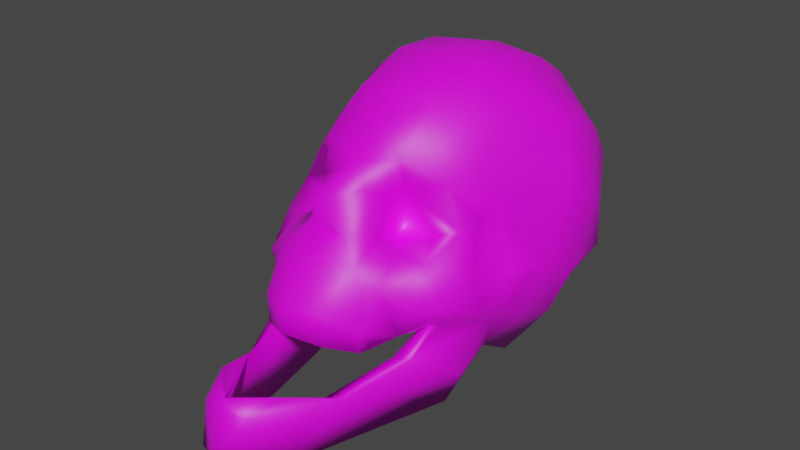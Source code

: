 # Source: BigJaw.blend  (saved by Blender 2.82.7; exported with 4.5.12 LTS)
import bpy
from mathutils import Matrix  # noqa: F401  (used for matrix-valued properties, if any)

bpy.ops.wm.read_factory_settings(use_empty=True)
scene = bpy.context.scene
scene.name = 'Scene'

# ---- collections
col_collection = bpy.data.collections.new('Collection'); scene.collection.children.link(col_collection)

# ---- images (referenced by path relative to the original .blend; pixels are not part of the script)
import os
ASSET_DIR = os.environ.get("B2B_ASSET_DIR", "")  # directory of the original .blend (textures are referenced by path, not embedded)
HERE = os.path.dirname(os.path.abspath(__file__))  # packed textures are extracted next to this script under _unpacked/

def load_image(name, relpath, width, height, colorspace="sRGB"):
    """Load a texture the original file referenced (path relative to the .blend, or extracted next to this script)."""
    p = next((c for c in (os.path.join(HERE, relpath), os.path.join(ASSET_DIR, relpath)) if relpath and os.path.exists(c)), "")
    if p:
        img = bpy.data.images.load(p, check_existing=True)
        img.name = name
    else:  # same state as the original file: an image datablock whose file is absent (Cycles renders it pink)
        img = bpy.data.images.new(name, width, height)
        img.source = "FILE"
        img.filepath = "//" + (relpath or name)
    img.colorspace_settings.name = colorspace
    return img
img_skull_dif_png = load_image('Skull_Dif.png', 'Skull_Dif.png', 1024, 1024, 'sRGB')

# ---- materials (node trees are filled in below, after node groups)
mat_skull_mat = bpy.data.materials.new('Skull_Mat')
mat_skull_mat.use_transparent_shadow = False

# ---- material node trees
mat_skull_mat.use_nodes = True; mat_skull_mat.node_tree.nodes.clear()
_N = mat_skull_mat.node_tree.nodes; _L = mat_skull_mat.node_tree.links
n0 = _N.new('ShaderNodeBsdfPrincipled'); n0.name = 'Principled BSDF'; n0.location = (0, 300)
n0.distribution = 'GGX'
n0.subsurface_method = 'BURLEY'
n0.inputs[3].default_value = 1.45
n0.inputs[27].default_value = (0.0, 0.0, 0.0, 1.0)
n0.inputs[28].default_value = 1.0
n1 = _N.new('ShaderNodeOutputMaterial'); n1.name = 'Material Output'; n1.location = (300, 300)
n2 = _N.new('ShaderNodeTexImage'); n2.name = 'Image Texture'; n2.location = (-300, 300)
n2.label = 'Base Color'
n2.image = img_skull_dif_png
_L.new(n0.outputs[0], n1.inputs[0])
_L.new(n2.outputs[0], n0.inputs[0])
n1.is_active_output = True

# ---- world
world_world = bpy.data.worlds.new('World'); scene.world = world_world
world_world.use_nodes = True; world_world.node_tree.nodes.clear()
_N = world_world.node_tree.nodes; _L = world_world.node_tree.links
n0 = _N.new('ShaderNodeOutputWorld'); n0.name = 'World Output'; n0.location = (300, 300)
n1 = _N.new('ShaderNodeBackground'); n1.name = 'Background'; n1.location = (10, 300)
n1.inputs[0].default_value = (0.05088, 0.05088, 0.05088, 1.0)
_L.new(n1.outputs[0], n0.inputs[0])
n0.is_active_output = True
world_world.color = (0.05088, 0.05088, 0.05088)
world_world.use_sun_shadow = False
world_world.sun_shadow_jitter_overblur = 0.0

# ---- meshes
me_skulllow = bpy.data.meshes.new('SkullLow')
me_skulllow.from_pydata([(-0.02356, 0.1443, 0.06819), (-9.381e-05, 0.1399, 0.07553), (-9.381e-05, 0.1556, 0.05589), (-0.02479, 0.164, 0.04097), (-9.381e-05, 0.1702, 0.03928), (-0.01331, 0.1302, 0.08251), (-0.001506, 0.1281, 0.1012), (-0.01106, 0.1094, 0.09723), (-9.381e-05, 0.106, 0.09182), (-0.02226, 0.108, 0.08185), (-0.01246, 0.1159, 0.0626), (-9.381e-05, 0.1795, 0.01169), (-0.02799, 0.1753, 0.006263), (-9.381e-05, 0.1779, -0.02107), (-0.02798, 0.1742, -0.02233), (-9.381e-05, 0.1712, -0.04652), (-0.02729, 0.1672, -0.04839), (-9.381e-05, 0.1578, -0.0732), (-0.02593, 0.1524, -0.07208), (-9.381e-05, 0.1345, -0.09327), (-0.02704, 0.1314, -0.08982), (-0.05828, 0.1127, -0.0707), (-9.381e-05, 0.09463, -0.1009), (-0.0239, 0.09185, -0.09809), (-9.381e-05, 0.06111, -0.09377), (-0.02178, 0.06107, -0.09103), (-9.381e-05, 0.03555, -0.08332), (-0.02019, 0.03505, -0.07779), (-9.381e-05, 0.019, -0.07284), (-0.01867, 0.01739, -0.0675), (-9.381e-05, 0.001458, -0.05714), (-0.01759, 0.008177, -0.05672), (-9.381e-05, 0.0002831, -0.04685), (-0.02187, 0.001575, -0.04282), (-9.381e-05, 0.006008, -0.02485), (-0.02091, 0.006624, -0.02066), (-9.381e-05, 0.0358, -0.0004451), (-0.02102, 0.02745, -6.814e-05), (-9.381e-05, 0.05564, 0.004649), (-0.02133, 0.05288, 0.004971), (-9.381e-05, 0.07648, 0.01464), (-0.01874, 0.07553, 0.01638), (-9.381e-05, 0.08124, 0.04136), (-0.01759, 0.08245, 0.04025), (-9.381e-05, 0.08429, 0.05508), (-0.01639, 0.08183, 0.05554), (-9.381e-05, 0.1035, 0.07617), (-0.01698, 0.09123, 0.07548), (-0.01688, 0.08916, 0.1009), (-9.381e-05, 0.09655, 0.1026), (-9.381e-05, 0.07843, 0.1155), (-0.02077, 0.07147, 0.1015), (-9.381e-05, 0.07187, 0.1217), (-0.02301, 0.0615, 0.1013), (-0.03916, 0.07206, 0.07828), (-0.04163, 0.06652, 0.05001), (-0.03179, 0.08184, 0.07698), (-0.02772, 0.0597, 0.09991), (-0.0424, 0.1311, 0.05376), (-0.01961, 0.1227, 0.05747), (-0.01746, 0.1049, 0.05025), (-0.05271, 0.1095, 0.05533), (-0.0368, 0.1013, 0.05579), (-0.04418, 0.09494, 0.07292), (-0.03179, 0.1017, 0.08109), (-0.01903, 0.09503, 0.06342), (-0.01354, 0.09725, 0.06518), (-0.02425, 0.0988, 0.1027), (-9.381e-05, 0.09843, 0.1127), (-9.381e-05, 0.08086, 0.1272), (-0.0209, 0.07596, 0.1198), (-0.03095, 0.06609, 0.1063), (-0.03586, 0.08679, 0.0983), (-0.0478, 0.08027, 0.09059), (-0.05012, 0.1396, 0.02995), (-0.06434, 0.1491, -0.01491), (-0.06218, 0.1427, -0.03885), (-0.05852, 0.1294, -0.06017), (-0.05265, 0.08505, -0.08067), (-0.05192, 0.0624, -0.07563), (-0.04956, 0.1082, 0.02145), (-0.04637, 0.1064, 0.03266), (-0.04997, 0.03823, -0.06371), (-0.04702, 0.02711, -0.05333), (-0.04459, 0.01872, -0.04232), (-0.0428, 0.009833, -0.02985), (-0.04258, 0.006743, -0.004203), (-0.04371, 0.02948, 0.03328), (-0.0448, 0.05724, 0.0311), (-0.0758, 0.1147, -0.008054), (-0.0787, 0.109, -0.02484), (-0.06946, 0.06429, -0.05324), (-0.07393, 0.06406, -0.02021), (-0.07057, 0.09112, -0.04969), (-0.05861, 0.04431, -0.04379), (-0.06392, 0.03614, -0.01301), (-0.06649, 0.04962, 0.01797), (-0.05092, 0.03117, 0.02724), (-0.0375, 0.04705, 0.09021), (-0.03797, 0.006945, 0.06691), (-0.04207, 0.05698, 0.07283), (-0.06812, 0.07633, 0.001135), (-0.06722, 0.06055, 0.03511), (-0.06103, 0.07699, 0.02437), (-0.06674, 0.06903, 0.0568), (-0.05224, 0.08067, 0.04306), (-0.05735, 0.09293, 0.06608), (-0.05714, 0.07652, 0.07858), (-0.05511, 0.0485, 0.0329), (-0.05275, 0.02307, 0.05129), (-0.0481, 0.007807, 0.05988), (-0.03342, 0.0369, 0.1221), (-0.02428, 0.01215, 0.1549), (-0.01344, 0.04272, 0.1704), (-0.01411, 0.0166, 0.1746), (-0.04644, 0.04717, 0.08717), (-0.04817, 0.05874, 0.06606), (-0.05254, 0.06893, 0.08073), (-0.03931, 0.05898, 0.08753), (-9.381e-05, 0.06604, 0.1311), (-0.01879, 0.0604, 0.1213), (-0.03032, 0.05489, 0.1073), (-0.03345, 0.0556, 0.09881), (-0.02699, 0.007426, 0.1142), (-0.02722, 0.04086, 0.1297), (-0.01444, 0.01718, 0.1651), (-9.455e-05, 0.04877, 0.1694), (-9.462e-05, 0.01659, 0.1741), (-9.453e-05, 0.02053, 0.181), (-9.455e-05, 0.0447, 0.1736), (-0.0203, 0.04865, 0.1533), (-9.453e-05, 0.04831, 0.1712), (-0.02677, 0.05475, 0.1038), (-9.381e-05, 0.06467, 0.1259), (0.02337, 0.1443, 0.06819), (0.0246, 0.164, 0.04097), (0.01312, 0.1302, 0.08251), (0.01087, 0.1094, 0.09723), (0.02208, 0.108, 0.08185), (0.01227, 0.1159, 0.0626), (0.0278, 0.1753, 0.006263), (0.02779, 0.1742, -0.02233), (0.0271, 0.1672, -0.04839), (0.02575, 0.1524, -0.07208), (0.02685, 0.1314, -0.08982), (0.0581, 0.1127, -0.0707), (0.02372, 0.09185, -0.09809), (0.0216, 0.06107, -0.09103), (0.02001, 0.03505, -0.07779), (0.01848, 0.01739, -0.0675), (0.0174, 0.008177, -0.05672), (0.02168, 0.001575, -0.04282), (0.02072, 0.006624, -0.02066), (0.02083, 0.02745, -6.814e-05), (0.02114, 0.05288, 0.004971), (0.01855, 0.07553, 0.01638), (0.0174, 0.08245, 0.04025), (0.0162, 0.08183, 0.05554), (0.01679, 0.09123, 0.07548), (0.01669, 0.08916, 0.1009), (0.02058, 0.07148, 0.1015), (0.02282, 0.0615, 0.1013), (0.03898, 0.07206, 0.07828), (0.0316, 0.08184, 0.07698), (0.04144, 0.06652, 0.05001), (0.02753, 0.05941, 0.09881), (0.04221, 0.1311, 0.05376), (0.01943, 0.1227, 0.05747), (0.01727, 0.1049, 0.05025), (0.05253, 0.1095, 0.05533), (0.03661, 0.1013, 0.05579), (0.04399, 0.09494, 0.07292), (0.03161, 0.1017, 0.08109), (0.01884, 0.09503, 0.06342), (0.01335, 0.09725, 0.06518), (0.02406, 0.0988, 0.1027), (0.02071, 0.07596, 0.1198), (0.03077, 0.06609, 0.1063), (0.03568, 0.08679, 0.0983), (0.04762, 0.08027, 0.09059), (0.04993, 0.1396, 0.02995), (0.06415, 0.1491, -0.01491), (0.062, 0.1427, -0.03885), (0.05833, 0.1294, -0.06017), (0.05246, 0.08505, -0.08067), (0.05173, 0.0624, -0.07563), (0.04618, 0.1064, 0.03266), (0.04937, 0.1082, 0.02145), (0.04978, 0.03823, -0.06371), (0.04683, 0.02711, -0.05333), (0.04441, 0.01872, -0.04232), (0.04261, 0.009833, -0.02985), (0.04239, 0.006743, -0.004203), (0.04352, 0.02948, 0.03328), (0.04461, 0.05724, 0.0311), (0.07561, 0.1147, -0.008054), (0.07852, 0.109, -0.02484), (0.06928, 0.06429, -0.05324), (0.07038, 0.09112, -0.04969), (0.07374, 0.06406, -0.02021), (0.05842, 0.04431, -0.04379), (0.06373, 0.03614, -0.01301), (0.0663, 0.04962, 0.01797), (0.05073, 0.03117, 0.02724), (0.03731, 0.04694, 0.08981), (0.03778, 0.006864, 0.06661), (0.04188, 0.05673, 0.0719), (0.06794, 0.07633, 0.001135), (0.06703, 0.06055, 0.03511), (0.06084, 0.07699, 0.02437), (0.06655, 0.06903, 0.0568), (0.05205, 0.08067, 0.04306), (0.05717, 0.09293, 0.06608), (0.05695, 0.07652, 0.07858), (0.05492, 0.0485, 0.0329), (0.05256, 0.02306, 0.05124), (0.04791, 0.007724, 0.05956), (0.03324, 0.03676, 0.1216), (0.02409, 0.01203, 0.1545), (0.01325, 0.04266, 0.1702), (0.01392, 0.01654, 0.1743), (0.04626, 0.04701, 0.08657), (0.04798, 0.05874, 0.06606), (0.05235, 0.06893, 0.08073), (0.03913, 0.05897, 0.08747), (0.01861, 0.0604, 0.1213), (0.03013, 0.0549, 0.1074), (0.03327, 0.05557, 0.09869), (0.0268, 0.007323, 0.1138), (0.02644, 0.03855, 0.129), (0.01425, 0.01711, 0.1648), (0.02011, 0.04856, 0.153), (0.02658, 0.05474, 0.1038)], [], [(0, 1, 2), (2, 3, 0), (2, 4, 3), (0, 5, 1), (5, 6, 1), (5, 7, 6), (7, 8, 6), (5, 9, 7), (0, 10, 5), (10, 9, 5), (4, 11, 3), (11, 12, 3), (11, 13, 12), (13, 14, 12), (13, 15, 14), (15, 16, 14), (15, 17, 16), (17, 18, 16), (19, 20, 18), (17, 19, 18), (18, 20, 21), (19, 22, 20), (22, 23, 20), (22, 24, 23), (24, 25, 23), (24, 26, 25), (26, 27, 25), (26, 28, 27), (28, 29, 27), (28, 30, 29), (30, 31, 29), (30, 32, 31), (32, 33, 31), (32, 34, 33), (34, 35, 33), (34, 36, 35), (36, 37, 35), (36, 38, 37), (38, 39, 37), (38, 40, 39), (40, 41, 39), (40, 42, 41), (42, 43, 41), (42, 44, 43), (44, 45, 43), (44, 46, 45), (46, 47, 45), (46, 48, 47), (46, 49, 48), (49, 50, 48), (50, 51, 48), (50, 52, 51), (52, 53, 51), (54, 55, 56), (53, 54, 51), (53, 57, 54), (54, 56, 51), (56, 55, 47), (3, 58, 0), (58, 59, 0), (0, 59, 10), (59, 60, 10), (58, 61, 59), (61, 62, 59), (61, 63, 62), (63, 64, 62), (59, 62, 60), (64, 65, 62), (62, 65, 60), (60, 66, 10), (60, 65, 66), (10, 66, 9), (66, 65, 9), (64, 9, 65), (9, 67, 7), (9, 64, 67), (7, 68, 8), (7, 67, 68), (67, 69, 68), (67, 70, 69), (67, 71, 70), (67, 72, 71), (67, 64, 72), (64, 63, 72), (56, 47, 48), (51, 56, 48), (72, 63, 73), (3, 74, 58), (3, 12, 74), (12, 75, 74), (12, 14, 75), (14, 76, 75), (14, 16, 76), (16, 77, 76), (16, 18, 77), (18, 21, 77), (20, 78, 21), (20, 23, 78), (23, 25, 79), (23, 79, 78), (58, 80, 81), (25, 82, 79), (25, 27, 82), (27, 83, 82), (27, 29, 83), (29, 84, 83), (29, 31, 84), (31, 85, 84), (31, 33, 85), (35, 86, 85), (35, 85, 33), (35, 37, 86), (37, 87, 86), (37, 39, 87), (39, 88, 87), (39, 41, 88), (41, 55, 88), (41, 43, 55), (43, 45, 55), (45, 47, 55), (58, 74, 80), (74, 89, 80), (74, 75, 89), (75, 90, 89), (75, 76, 90), (91, 92, 93), (76, 77, 90), (77, 21, 93), (77, 93, 90), (93, 92, 90), (21, 78, 93), (78, 91, 93), (78, 79, 91), (79, 94, 91), (79, 82, 94), (85, 95, 94), (82, 83, 94), (94, 92, 91), (83, 84, 94), (84, 85, 94), (85, 86, 95), (86, 96, 95), (86, 97, 96), (98, 87, 88), (55, 98, 88), (98, 99, 87), (55, 100, 98), (55, 54, 100), (90, 101, 89), (90, 92, 101), (95, 92, 94), (96, 101, 95), (101, 92, 95), (101, 80, 89), (96, 102, 101), (102, 103, 101), (101, 103, 80), (102, 104, 103), (104, 105, 103), (105, 80, 103), (105, 81, 80), (81, 61, 58), (105, 61, 81), (104, 61, 105), (104, 106, 61), (106, 63, 61), (106, 107, 63), (63, 107, 73), (104, 107, 106), (97, 86, 87), (97, 108, 96), (96, 108, 102), (97, 109, 108), (97, 110, 109), (110, 111, 109), (110, 112, 111), (112, 113, 111), (112, 114, 113), (111, 115, 109), (115, 108, 109), (115, 116, 108), (116, 102, 108), (116, 104, 102), (116, 117, 104), (117, 107, 104), (117, 118, 107), (107, 118, 73), (118, 72, 73), (118, 71, 72), (70, 119, 69), (70, 120, 119), (71, 121, 70), (121, 120, 70), (122, 121, 71), (118, 122, 71), (98, 123, 99), (98, 124, 123), (124, 125, 123), (124, 126, 125), (126, 127, 125), (110, 123, 112), (123, 125, 112), (125, 114, 112), (110, 99, 123), (110, 97, 99), (97, 87, 99), (127, 128, 114), (125, 127, 114), (128, 113, 114), (128, 129, 113), (113, 130, 111), (129, 131, 113), (131, 130, 113), (124, 130, 126), (130, 131, 126), (124, 111, 130), (124, 98, 111), (98, 115, 111), (98, 100, 115), (100, 116, 115), (100, 117, 116), (57, 100, 54), (100, 118, 117), (100, 57, 118), (57, 132, 122), (118, 57, 122), (57, 53, 132), (132, 121, 122), (53, 133, 132), (52, 133, 53), (132, 120, 121), (132, 119, 120), (133, 119, 132), (134, 2, 1), (2, 134, 135), (2, 135, 4), (134, 1, 136), (136, 1, 6), (136, 6, 137), (137, 6, 8), (136, 137, 138), (134, 136, 139), (139, 136, 138), (4, 135, 11), (11, 135, 140), (11, 140, 13), (13, 140, 141), (13, 141, 15), (15, 141, 142), (15, 142, 17), (17, 142, 143), (19, 143, 144), (17, 143, 19), (143, 145, 144), (19, 144, 22), (22, 144, 146), (22, 146, 24), (24, 146, 147), (24, 147, 26), (26, 147, 148), (26, 148, 28), (28, 148, 149), (28, 149, 30), (30, 149, 150), (30, 150, 32), (32, 150, 151), (32, 151, 34), (34, 151, 152), (34, 152, 36), (36, 152, 153), (36, 153, 38), (38, 153, 154), (38, 154, 40), (40, 154, 155), (40, 155, 42), (42, 155, 156), (42, 156, 44), (44, 156, 157), (44, 157, 46), (46, 157, 158), (46, 158, 159), (46, 159, 49), (49, 159, 50), (50, 159, 160), (50, 160, 52), (52, 160, 161), (162, 163, 164), (161, 160, 162), (161, 162, 165), (162, 160, 163), (163, 158, 164), (135, 134, 166), (166, 134, 167), (134, 139, 167), (167, 139, 168), (166, 167, 169), (169, 167, 170), (169, 170, 171), (171, 170, 172), (167, 168, 170), (172, 170, 173), (170, 168, 173), (168, 139, 174), (168, 174, 173), (139, 138, 174), (174, 138, 173), (172, 173, 138), (138, 137, 175), (138, 175, 172), (137, 8, 68), (137, 68, 175), (175, 68, 69), (175, 69, 176), (175, 176, 177), (175, 177, 178), (175, 178, 172), (172, 178, 171), (163, 159, 158), (160, 159, 163), (178, 179, 171), (135, 166, 180), (135, 180, 140), (140, 180, 181), (140, 181, 141), (141, 181, 182), (141, 182, 142), (142, 182, 183), (142, 183, 143), (143, 183, 145), (144, 145, 184), (144, 184, 146), (146, 185, 147), (146, 184, 185), (166, 186, 187), (147, 185, 188), (147, 188, 148), (148, 188, 189), (148, 189, 149), (149, 189, 190), (149, 190, 150), (150, 190, 191), (150, 191, 151), (152, 191, 192), (152, 151, 191), (152, 192, 153), (153, 192, 193), (153, 193, 154), (154, 193, 194), (154, 194, 155), (155, 194, 164), (155, 164, 156), (156, 164, 157), (157, 164, 158), (166, 187, 180), (180, 187, 195), (180, 195, 181), (181, 195, 196), (181, 196, 182), (197, 198, 199), (182, 196, 183), (183, 198, 145), (183, 196, 198), (198, 196, 199), (145, 198, 184), (184, 198, 197), (184, 197, 185), (185, 197, 200), (185, 200, 188), (191, 200, 201), (188, 200, 189), (200, 197, 199), (189, 200, 190), (190, 200, 191), (191, 201, 192), (192, 201, 202), (192, 202, 203), (204, 194, 193), (164, 194, 204), (204, 193, 205), (164, 204, 206), (164, 206, 162), (196, 195, 207), (196, 207, 199), (201, 200, 199), (202, 201, 207), (207, 201, 199), (207, 195, 187), (202, 207, 208), (208, 207, 209), (207, 187, 209), (208, 209, 210), (210, 209, 211), (211, 209, 187), (211, 187, 186), (186, 166, 169), (211, 186, 169), (210, 211, 169), (210, 169, 212), (212, 169, 171), (212, 171, 213), (171, 179, 213), (210, 212, 213), (203, 193, 192), (203, 202, 214), (202, 208, 214), (203, 214, 215), (203, 215, 216), (216, 215, 217), (216, 217, 218), (218, 217, 219), (218, 219, 220), (217, 215, 221), (221, 215, 214), (221, 214, 222), (222, 214, 208), (222, 208, 210), (222, 210, 223), (223, 210, 213), (223, 213, 224), (213, 179, 224), (224, 179, 178), (224, 178, 177), (176, 69, 119), (176, 119, 225), (177, 176, 226), (226, 176, 225), (227, 177, 226), (224, 177, 227), (204, 205, 228), (204, 228, 229), (229, 228, 230), (229, 230, 126), (126, 230, 127), (216, 218, 228), (228, 218, 230), (230, 218, 220), (216, 228, 205), (216, 205, 203), (203, 205, 193), (127, 220, 128), (230, 220, 127), (128, 220, 219), (128, 219, 129), (219, 217, 231), (129, 219, 131), (131, 219, 231), (229, 126, 231), (231, 126, 131), (229, 231, 217), (229, 217, 204), (204, 217, 221), (204, 221, 206), (206, 221, 222), (206, 222, 223), (165, 162, 206), (206, 223, 224), (206, 224, 165), (165, 227, 232), (224, 227, 165), (165, 232, 161), (232, 227, 226), (161, 232, 133), (52, 161, 133), (232, 226, 225), (232, 225, 119), (133, 232, 119)])
me_skulllow.polygons.foreach_set('use_smooth', [True] * 466)
_uv = me_skulllow.uv_layers.new(name='SkullLow-mesh-map-0')
_uv.uv.foreach_set('vector', [0.1211, 0.2513, 0.1027, 0.2907, 0.06487, 0.2492, 0.06487, 0.2492, 0.07396, 0.1929, 0.1211, 0.2513, 0.06487, 0.2492, 0.03053, 0.2139, 0.07396, 0.1929, 0.1211, 0.2513, 0.1402, 0.2925, 0.1027, 0.2907, 0.1402, 0.2925, 0.1385, 0.342, 0.1027, 0.2907, 0.1402, 0.2925, 0.1816, 0.3274, 0.1385, 0.342, 0.2857, 0.7867, 0.307, 0.7697, 0.307, 0.8203, 0.1402, 0.2925, 0.1904, 0.2857, 0.1816, 0.3274, 0.6904, 0.3569, 0.6392, 0.3719, 0.664, 0.3254, 0.1969, 0.9478, 0.2344, 0.9172, 0.2344, 0.9679, 0.03053, 0.2139, 0.0, 0.1577, 0.07396, 0.1929, 0.0, 0.1577, 0.04037, 0.119, 0.07396, 0.1929, 0.1909, 0.4372, 0.1456, 0.4835, 0.1341, 0.4193, 0.1456, 0.4835, 0.09457, 0.4593, 0.1341, 0.4193, 0.1456, 0.4835, 0.11, 0.5271, 0.09457, 0.4593, 0.11, 0.5271, 0.05932, 0.5049, 0.09457, 0.4593, 0.11, 0.5271, 0.07221, 0.5817, 0.05932, 0.5049, 0.07221, 0.5817, 0.02794, 0.5589, 0.05932, 0.5049, 0.04283, 0.6413, 0.0, 0.611, 0.02794, 0.5589, 0.07221, 0.5817, 0.04283, 0.6413, 0.02794, 0.5589, 0.6535, 0.006371, 0.6978, 0.03164, 0.6516, 0.1098, 0.7381, 0.0, 0.7948, 0.06835, 0.6978, 0.03164, 0.7948, 0.06835, 0.7595, 0.09616, 0.6978, 0.03164, 0.7948, 0.06835, 0.8268, 0.1376, 0.7595, 0.09616, 0.8268, 0.1376, 0.7914, 0.1584, 0.7595, 0.09616, 0.8268, 0.1376, 0.8453, 0.1947, 0.7914, 0.1584, 0.8453, 0.1947, 0.8097, 0.2174, 0.7914, 0.1584, 0.8453, 0.1947, 0.853, 0.2349, 0.8097, 0.2174, 0.853, 0.2349, 0.8212, 0.2582, 0.8097, 0.2174, 0.853, 0.2349, 0.8558, 0.2815, 0.8212, 0.2582, 0.8558, 0.2815, 0.8213, 0.284, 0.8212, 0.2582, 0.4268, 0.0, 0.4347, 0.01983, 0.3874, 0.01444, 0.4347, 0.01983, 0.3922, 0.03895, 0.3874, 0.01444, 0.4347, 0.01983, 0.4467, 0.06912, 0.3922, 0.03895, 0.4467, 0.06912, 0.4068, 0.08758, 0.3922, 0.03895, 0.4467, 0.06912, 0.4465, 0.1435, 0.4068, 0.08758, 0.4465, 0.1435, 0.4089, 0.1467, 0.4068, 0.08758, 0.2283, 0.8736, 0.1855, 0.8644, 0.2435, 0.8408, 0.1855, 0.8644, 0.1882, 0.8309, 0.2435, 0.8408, 0.71, 0.9647, 0.7251, 0.9298, 0.7522, 0.9683, 0.1416, 0.8473, 0.141, 0.8155, 0.1882, 0.8309, 0.7251, 0.9298, 0.7255, 0.8696, 0.7631, 0.9289, 0.7255, 0.8696, 0.7631, 0.8732, 0.7631, 0.9289, 0.7255, 0.8696, 0.7261, 0.8383, 0.7631, 0.8732, 0.7261, 0.8383, 0.7582, 0.8408, 0.7631, 0.8732, 0.7261, 0.8383, 0.7385, 0.7808, 0.7582, 0.8408, 0.4476, 0.9239, 0.4289, 0.8826, 0.4476, 0.8512, 0.4476, 0.9239, 0.384, 0.9083, 0.4289, 0.8826, 0.4476, 0.9239, 0.3936, 0.9453, 0.384, 0.9083, 0.3936, 0.9453, 0.3451, 0.9393, 0.384, 0.9083, 0.3451, 0.9393, 0.356, 0.8831, 0.384, 0.9083, 0.3451, 0.9393, 0.3249, 0.9388, 0.356, 0.8831, 0.3249, 0.9388, 0.341, 0.8682, 0.356, 0.8831, 0.3936, 0.8288, 0.4316, 0.7877, 0.4111, 0.8501, 0.341, 0.8682, 0.3936, 0.8288, 0.356, 0.8831, 0.9607, 0.6549, 0.9789, 0.6864, 0.9516, 0.7136, 0.3936, 0.8288, 0.4111, 0.8501, 0.356, 0.8831, 0.4111, 0.8501, 0.4316, 0.7877, 0.4289, 0.8826, 0.07396, 0.1929, 0.1611, 0.2056, 0.1211, 0.2513, 0.7079, 0.4056, 0.6571, 0.385, 0.6904, 0.3569, 0.6904, 0.3569, 0.6571, 0.385, 0.6392, 0.3719, 0.6571, 0.385, 0.6325, 0.4056, 0.6392, 0.3719, 0.7079, 0.3796, 0.7476, 0.3496, 0.7386, 0.4018, 0.7476, 0.3496, 0.7745, 0.3672, 0.7386, 0.4018, 0.7476, 0.3496, 0.7798, 0.3254, 0.7745, 0.3672, 0.2368, 0.2477, 0.2133, 0.2755, 0.2072, 0.2203, 0.7386, 0.4018, 0.7745, 0.3672, 0.7798, 0.4062, 0.188, 0.944, 0.141, 0.95, 0.1518, 0.9061, 0.9369, 0.9328, 0.9369, 0.9681, 0.9057, 0.9484, 0.9057, 0.9484, 0.9291, 0.9788, 0.8928, 0.9798, 0.9057, 0.9484, 0.9369, 0.9681, 0.9291, 0.9788, 0.1969, 0.9478, 0.1905, 0.9061, 0.2344, 0.9172, 0.1426, 0.9621, 0.141, 0.95, 0.1905, 0.9621, 0.188, 0.944, 0.1905, 0.9621, 0.141, 0.95, 0.1904, 0.2857, 0.2198, 0.3264, 0.1816, 0.3274, 0.1904, 0.2857, 0.2133, 0.2755, 0.2198, 0.3264, 0.4416, 0.9453, 0.4416, 0.9857, 0.4196, 0.9607, 0.1816, 0.3274, 0.2198, 0.3264, 0.1947, 0.3711, 0.2198, 0.3264, 0.2331, 0.4028, 0.1947, 0.3711, 0.2198, 0.3264, 0.2645, 0.3676, 0.2331, 0.4028, 0.2198, 0.3264, 0.2877, 0.3321, 0.2645, 0.3676, 0.2198, 0.3264, 0.2536, 0.3078, 0.2877, 0.3321, 0.2198, 0.3264, 0.2133, 0.2755, 0.2536, 0.3078, 0.2133, 0.2755, 0.2368, 0.2477, 0.2536, 0.3078, 0.4111, 0.8501, 0.4289, 0.8826, 0.384, 0.9083, 0.356, 0.8831, 0.4111, 0.8501, 0.384, 0.9083, 0.2536, 0.3078, 0.2368, 0.2477, 0.2764, 0.2814, 0.07396, 0.1929, 0.1436, 0.1491, 0.1611, 0.2056, 0.07396, 0.1929, 0.04037, 0.119, 0.1436, 0.1491, 0.04037, 0.119, 0.1221, 0.04413, 0.1436, 0.1491, 0.04037, 0.119, 0.0274, 0.06261, 0.1221, 0.04413, 0.0274, 0.06261, 0.1181, 0.0, 0.1221, 0.04413, 0.0274, 0.06261, 0.02533, 0.01288, 0.1181, 0.0, 0.6062, 0.0001773, 0.6189, 0.08747, 0.5727, 0.08403, 0.6062, 0.0001773, 0.6535, 0.006371, 0.6189, 0.08747, 0.6535, 0.006371, 0.6516, 0.1098, 0.6189, 0.08747, 0.6978, 0.03164, 0.7048, 0.1483, 0.6516, 0.1098, 0.6978, 0.03164, 0.7595, 0.09616, 0.7048, 0.1483, 0.7595, 0.09616, 0.7914, 0.1584, 0.7272, 0.1947, 0.7595, 0.09616, 0.7272, 0.1947, 0.7048, 0.1483, 0.1611, 0.2056, 0.1937, 0.1381, 0.1987, 0.1638, 0.7914, 0.1584, 0.7453, 0.2488, 0.7272, 0.1947, 0.7914, 0.1584, 0.8097, 0.2174, 0.7453, 0.2488, 0.8097, 0.2174, 0.7509, 0.2762, 0.7453, 0.2488, 0.8097, 0.2174, 0.8212, 0.2582, 0.7509, 0.2762, 0.8212, 0.2582, 0.7518, 0.2994, 0.7509, 0.2762, 0.8212, 0.2582, 0.8213, 0.284, 0.7518, 0.2994, 0.8213, 0.284, 0.7507, 0.3254, 0.7518, 0.2994, 0.8213, 0.284, 0.8067, 0.312, 0.7507, 0.3254, 0.4068, 0.08758, 0.374, 0.1308, 0.3538, 0.08164, 0.4068, 0.08758, 0.3538, 0.08164, 0.3922, 0.03895, 0.285, 0.8751, 0.2435, 0.8408, 0.285, 0.8149, 0.2435, 0.8408, 0.243, 0.7519, 0.285, 0.8149, 0.2435, 0.8408, 0.1882, 0.8309, 0.243, 0.7519, 0.1882, 0.8309, 0.1807, 0.7523, 0.243, 0.7519, 0.1882, 0.8309, 0.141, 0.8155, 0.1807, 0.7523, 0.002166, 0.7564, 0.0448, 0.8138, 0.007215, 0.827, 0.002166, 0.7564, 0.04779, 0.7519, 0.0448, 0.8138, 0.04779, 0.7519, 0.07888, 0.7579, 0.0448, 0.8138, 0.9734, 0.3938, 1.0, 0.3526, 1.0, 0.4341, 0.1611, 0.2056, 0.1436, 0.1491, 0.1937, 0.1381, 0.1436, 0.1491, 0.2006, 0.05163, 0.1937, 0.1381, 0.1436, 0.1491, 0.1221, 0.04413, 0.2006, 0.05163, 0.1221, 0.04413, 0.2057, 0.01636, 0.2006, 0.05163, 0.1221, 0.04413, 0.1181, 0.0, 0.2057, 0.01636, 0.6729, 0.2253, 0.6281, 0.258, 0.6349, 0.1788, 0.5727, 0.08403, 0.6189, 0.08747, 0.5724, 0.1735, 0.6189, 0.08747, 0.6516, 0.1098, 0.6349, 0.1788, 0.6189, 0.08747, 0.6349, 0.1788, 0.5724, 0.1735, 0.6349, 0.1788, 0.6281, 0.258, 0.5724, 0.1735, 0.6516, 0.1098, 0.7048, 0.1483, 0.6349, 0.1788, 0.7048, 0.1483, 0.6729, 0.2253, 0.6349, 0.1788, 0.7048, 0.1483, 0.7272, 0.1947, 0.6729, 0.2253, 0.7272, 0.1947, 0.702, 0.2619, 0.6729, 0.2253, 0.7272, 0.1947, 0.7453, 0.2488, 0.702, 0.2619, 0.7507, 0.3254, 0.6681, 0.3083, 0.702, 0.2619, 0.7453, 0.2488, 0.7509, 0.2762, 0.702, 0.2619, 0.9734, 0.3526, 0.9734, 0.4286, 0.9364, 0.369, 0.7509, 0.2762, 0.7518, 0.2994, 0.702, 0.2619, 0.7518, 0.2994, 0.7507, 0.3254, 0.702, 0.2619, 0.3538, 0.08164, 0.374, 0.1308, 0.3072, 0.1474, 0.374, 0.1308, 0.3158, 0.2225, 0.3072, 0.1474, 0.374, 0.1308, 0.3648, 0.2187, 0.3158, 0.2225, 0.08859, 0.8633, 0.01996, 0.8782, 0.007215, 0.827, 0.0448, 0.8138, 0.08859, 0.8633, 0.007215, 0.827, 0.08859, 0.8633, 0.06561, 0.9283, 0.01996, 0.8782, 0.9839, 0.6318, 0.9611, 0.596, 0.9839, 0.5675, 0.4316, 0.7877, 0.3936, 0.8288, 0.3829, 0.7977, 0.2057, 0.01636, 0.263, 0.08406, 0.2006, 0.05163, 0.2057, 0.01636, 0.2809, 0.03787, 0.263, 0.08406, 0.6681, 0.3083, 0.6281, 0.258, 0.702, 0.2619, 0.8353, 0.3775, 0.7798, 0.4115, 0.8144, 0.3254, 0.5129, 0.9195, 0.5129, 0.974, 0.4692, 0.9715, 0.263, 0.08406, 0.1937, 0.1381, 0.2006, 0.05163, 0.8353, 0.3775, 0.8411, 0.4115, 0.7798, 0.4115, 0.3072, 0.1549, 0.2648, 0.1372, 0.263, 0.08406, 0.263, 0.08406, 0.2648, 0.1372, 0.1937, 0.1381, 0.3072, 0.1549, 0.3029, 0.1969, 0.2648, 0.1372, 0.3029, 0.1969, 0.2567, 0.1827, 0.2648, 0.1372, 0.2567, 0.1827, 0.1937, 0.1381, 0.2648, 0.1372, 0.2567, 0.1827, 0.1987, 0.1638, 0.1937, 0.1381, 0.5723, 0.8921, 0.6145, 0.8801, 0.6145, 0.9315, 0.573, 0.829, 0.6145, 0.8801, 0.5723, 0.8921, 0.604, 0.7877, 0.6145, 0.8801, 0.573, 0.829, 0.3029, 0.1969, 0.2536, 0.221, 0.213, 0.2017, 0.2536, 0.221, 0.2368, 0.2477, 0.213, 0.2017, 0.2536, 0.221, 0.2887, 0.2486, 0.2368, 0.2477, 0.2368, 0.2477, 0.2887, 0.2486, 0.2764, 0.2814, 0.3029, 0.1969, 0.2887, 0.2486, 0.2536, 0.221, 0.3648, 0.2187, 0.374, 0.1308, 0.3847, 0.2262, 0.3648, 0.2187, 0.3501, 0.2466, 0.3158, 0.2225, 0.3158, 0.2225, 0.3501, 0.2466, 0.3199, 0.2667, 0.9481, 0.9114, 0.975, 0.8799, 0.975, 0.9428, 0.9481, 0.9114, 0.9518, 0.8451, 0.975, 0.8799, 0.9872, 0.435, 0.9872, 0.5274, 0.9611, 0.4455, 0.939, 0.6549, 0.8934, 0.5227, 0.9554, 0.5667, 0.8934, 0.5227, 0.941, 0.4713, 0.9554, 0.5667, 0.8934, 0.5227, 0.8907, 0.4727, 0.941, 0.4713, 0.5158, 0.7877, 0.5401, 0.83, 0.5129, 0.8734, 0.5401, 0.83, 0.5689, 0.9063, 0.5129, 0.8734, 0.5401, 0.83, 0.5689, 0.8345, 0.5689, 0.9063, 0.3815, 0.3191, 0.3199, 0.2667, 0.3501, 0.2466, 0.3815, 0.3191, 0.3312, 0.3174, 0.3199, 0.2667, 0.3815, 0.3191, 0.377, 0.3593, 0.3312, 0.3174, 0.377, 0.3593, 0.3617, 0.3634, 0.3312, 0.3174, 0.2738, 0.6152, 0.2787, 0.5874, 0.2787, 0.6276, 0.6145, 0.9315, 0.6145, 0.9844, 0.5888, 0.9542, 0.6145, 0.9844, 0.5705, 0.9784, 0.5888, 0.9542, 0.3012, 0.2868, 0.2877, 0.3321, 0.2536, 0.3078, 0.2645, 0.3676, 0.2612, 0.413, 0.2331, 0.4028, 0.2645, 0.3676, 0.29, 0.3753, 0.2612, 0.413, 0.2877, 0.3321, 0.3072, 0.336, 0.2645, 0.3676, 0.3072, 0.336, 0.29, 0.3753, 0.2645, 0.3676, 0.3052, 0.3057, 0.3072, 0.336, 0.2877, 0.3321, 0.4143, 0.3578, 0.4333, 0.3635, 0.4406, 0.3988, 0.08859, 0.8633, 0.1296, 0.9354, 0.06561, 0.9283, 0.08859, 0.8633, 0.141, 0.8915, 0.1296, 0.9354, 0.8907, 0.7161, 0.8977, 0.6549, 0.9516, 0.7161, 0.6325, 0.3254, 0.6325, 0.4301, 0.5752, 0.3752, 0.6325, 0.4301, 0.5724, 0.4128, 0.5752, 0.3752, 0.3068, 0.6628, 0.2853, 0.5868, 0.3068, 0.5259, 0.8546, 0.3254, 0.8546, 0.406, 0.8411, 0.3834, 0.8546, 0.406, 0.8468, 0.4329, 0.8411, 0.3834, 0.3068, 0.6628, 0.2881, 0.6486, 0.2853, 0.5868, 0.04991, 0.9354, 0.0, 0.8811, 0.06561, 0.9283, 0.0, 0.8811, 0.01996, 0.8782, 0.06561, 0.9283, 0.4746, 0.815, 0.451, 0.7913, 0.4881, 0.7877, 0.5129, 0.8062, 0.4746, 0.815, 0.4881, 0.7877, 0.9025, 0.435, 0.941, 0.4713, 0.8907, 0.4727, 0.9025, 0.435, 0.9532, 0.4443, 0.941, 0.4713, 0.941, 0.4713, 0.9611, 0.5051, 0.9554, 0.5667, 0.9532, 0.4443, 0.9611, 0.4446, 0.941, 0.4713, 0.9611, 0.4446, 0.9611, 0.5051, 0.941, 0.4713, 0.9388, 0.8451, 0.9052, 0.806, 0.8975, 0.749, 0.9052, 0.806, 0.8928, 0.7454, 0.8975, 0.749, 0.2737, 0.5381, 0.2787, 0.5259, 0.2787, 0.5874, 0.2853, 0.5832, 0.2853, 0.642, 0.279, 0.5949, 0.9839, 0.5675, 0.9675, 0.5664, 0.977, 0.5274, 0.9839, 0.5675, 0.9611, 0.596, 0.9675, 0.5664, 0.5683, 0.8196, 0.5689, 0.8345, 0.5401, 0.83, 0.3983, 0.3226, 0.377, 0.3593, 0.3815, 0.3191, 0.9789, 0.6864, 0.9789, 0.7346, 0.9516, 0.7136, 0.3983, 0.3226, 0.4143, 0.3578, 0.377, 0.3593, 0.3983, 0.3226, 0.4391, 0.3492, 0.4143, 0.3578, 0.4391, 0.3492, 0.4536, 0.3806, 0.4333, 0.3635, 0.4143, 0.3578, 0.4391, 0.3492, 0.4333, 0.3635, 0.3569, 0.8386, 0.341, 0.8682, 0.3274, 0.8563, 0.4536, 0.3806, 0.4489, 0.3904, 0.4333, 0.3635, 0.341, 0.8682, 0.3072, 0.9354, 0.3274, 0.8563, 0.3249, 0.9388, 0.3072, 0.9354, 0.341, 0.8682, 0.4536, 0.3806, 0.4793, 0.4189, 0.4489, 0.3904, 0.4536, 0.3806, 0.5211, 0.435, 0.4793, 0.4189, 0.5182, 0.4233, 0.5211, 0.435, 0.4536, 0.3806, 0.06089, 0.2995, 0.06487, 0.2492, 0.1027, 0.2907, 0.06487, 0.2492, 0.06089, 0.2995, 0.01062, 0.2436, 0.1036, 0.9354, 0.1036, 1.0, 0.07601, 0.9705, 0.4016, 0.5444, 0.4154, 0.4976, 0.4392, 0.5106, 0.4392, 0.5106, 0.4154, 0.4976, 0.4523, 0.4592, 0.4392, 0.5106, 0.4523, 0.4592, 0.4912, 0.4909, 0.3938, 0.9843, 0.4151, 0.9453, 0.4196, 0.9843, 0.4392, 0.5106, 0.4912, 0.4909, 0.4873, 0.5329, 0.4016, 0.5444, 0.4392, 0.5106, 0.4619, 0.545, 0.0, 0.97, 0.04238, 0.9354, 0.04238, 0.9793, 0.2283, 0.413, 0.2736, 0.4469, 0.1909, 0.4372, 0.1909, 0.4372, 0.2736, 0.4469, 0.2322, 0.4814, 0.1909, 0.4372, 0.2322, 0.4814, 0.1456, 0.4835, 0.1456, 0.4835, 0.2322, 0.4814, 0.1926, 0.5214, 0.1456, 0.4835, 0.1926, 0.5214, 0.11, 0.5271, 0.11, 0.5271, 0.1926, 0.5214, 0.1549, 0.5655, 0.11, 0.5271, 0.1549, 0.5655, 0.07221, 0.5817, 0.07221, 0.5817, 0.1549, 0.5655, 0.1188, 0.6165, 0.04283, 0.6413, 0.1188, 0.6165, 0.09475, 0.671, 0.07221, 0.5817, 0.1188, 0.6165, 0.04283, 0.6413, 0.1188, 0.6165, 0.1747, 0.7062, 0.09475, 0.671, 0.04283, 0.6413, 0.09475, 0.671, 0.02943, 0.7072, 0.02943, 0.7072, 0.09475, 0.671, 0.07496, 0.7338, 0.7948, 0.06835, 0.8302, 0.05587, 0.8268, 0.1376, 0.8268, 0.1376, 0.8302, 0.05587, 0.8558, 0.1217, 0.635, 0.4952, 0.6727, 0.4966, 0.6201, 0.5516, 0.6201, 0.5516, 0.6727, 0.4966, 0.6581, 0.5584, 0.6201, 0.5516, 0.6581, 0.5584, 0.6148, 0.5941, 0.6148, 0.5941, 0.6581, 0.5584, 0.649, 0.6026, 0.6148, 0.5941, 0.649, 0.6026, 0.6145, 0.6465, 0.6145, 0.6465, 0.649, 0.6026, 0.65, 0.6343, 0.6145, 0.6465, 0.65, 0.6343, 0.6252, 0.6648, 0.6252, 0.6648, 0.65, 0.6343, 0.666, 0.6663, 0.4347, 0.01983, 0.4812, 0.01915, 0.4467, 0.06912, 0.4467, 0.06912, 0.4812, 0.01915, 0.4918, 0.06864, 0.4467, 0.06912, 0.4918, 0.06864, 0.4465, 0.1435, 0.4465, 0.1435, 0.4918, 0.06864, 0.4944, 0.1277, 0.2283, 0.8736, 0.2503, 0.9061, 0.1855, 0.8644, 0.1855, 0.8644, 0.2503, 0.9061, 0.1951, 0.8971, 0.71, 0.9647, 0.6634, 0.9634, 0.7251, 0.9298, 0.7251, 0.9298, 0.6634, 0.9634, 0.6852, 0.9246, 0.7251, 0.9298, 0.6852, 0.9246, 0.7255, 0.8696, 0.7255, 0.8696, 0.6852, 0.9246, 0.69, 0.8692, 0.7255, 0.8696, 0.69, 0.8692, 0.7261, 0.8383, 0.7261, 0.8383, 0.69, 0.8692, 0.6901, 0.8371, 0.7261, 0.8383, 0.6901, 0.8371, 0.7385, 0.7808, 0.7385, 0.7808, 0.6901, 0.8371, 0.6937, 0.7883, 0.7385, 0.7808, 0.6937, 0.7883, 0.689, 0.7354, 0.7385, 0.7808, 0.689, 0.7354, 0.7297, 0.7288, 0.9364, 0.2679, 0.9303, 0.3033, 0.8908, 0.2646, 0.8908, 0.2646, 0.9303, 0.3033, 0.8948, 0.3222, 0.8908, 0.2646, 0.8948, 0.3222, 0.8734, 0.2613, 0.8734, 0.2613, 0.8948, 0.3222, 0.8751, 0.3338, 0.6319, 0.7923, 0.6552, 0.7895, 0.626, 0.856, 0.8751, 0.3338, 0.8948, 0.3222, 0.9188, 0.3826, 0.8751, 0.3338, 0.9188, 0.3826, 0.875, 0.365, 0.9188, 0.3826, 0.8948, 0.3222, 0.9364, 0.3649, 0.6552, 0.7895, 0.6937, 0.7883, 0.626, 0.856, 0.3467, 0.5824, 0.4016, 0.5444, 0.424, 0.6008, 0.424, 0.6008, 0.4016, 0.5444, 0.4446, 0.5621, 0.4016, 0.5444, 0.4619, 0.545, 0.4446, 0.5621, 0.4446, 0.5621, 0.4619, 0.545, 0.4808, 0.5758, 0.424, 0.6008, 0.4446, 0.5621, 0.4717, 0.6216, 0.4717, 0.6216, 0.4446, 0.5621, 0.4903, 0.5986, 0.141, 0.9892, 0.1106, 0.967, 0.141, 0.9354, 0.3072, 0.9816, 0.3116, 0.9453, 0.3428, 0.9816, 0.999, 0.05475, 0.9753, 0.03877, 0.999, 0.0, 0.2686, 0.9757, 0.2344, 0.9411, 0.2686, 0.925, 0.2344, 0.9411, 0.2372, 0.9061, 0.2686, 0.925, 0.4808, 0.5758, 0.4619, 0.545, 0.504, 0.5488, 0.4808, 0.5758, 0.504, 0.5488, 0.508, 0.5609, 0.9793, 0.9428, 0.9793, 0.9941, 0.9481, 0.9611, 0.3683, 0.9462, 0.3683, 0.9942, 0.3548, 0.9453, 0.3428, 0.9948, 0.3548, 0.9453, 0.3683, 0.9942, 0.4873, 0.5329, 0.4912, 0.4909, 0.5163, 0.5065, 0.4873, 0.5329, 0.5163, 0.5065, 0.5005, 0.5511, 0.3683, 0.9555, 0.3938, 0.9453, 0.3938, 0.9942, 0.4912, 0.4909, 0.5222, 0.4532, 0.5163, 0.5065, 0.5163, 0.5065, 0.5222, 0.4532, 0.5669, 0.4362, 0.5163, 0.5065, 0.5669, 0.4362, 0.5739, 0.482, 0.5163, 0.5065, 0.5739, 0.482, 0.5893, 0.5221, 0.5163, 0.5065, 0.5893, 0.5221, 0.5404, 0.5355, 0.5163, 0.5065, 0.5404, 0.5355, 0.5005, 0.5511, 0.5005, 0.5511, 0.5404, 0.5355, 0.5114, 0.5855, 0.6552, 0.7895, 0.689, 0.7354, 0.6937, 0.7883, 0.8948, 0.3222, 0.9303, 0.3033, 0.9364, 0.3649, 0.5404, 0.5355, 0.5511, 0.5684, 0.5114, 0.5855, 0.3467, 0.5824, 0.424, 0.6008, 0.3948, 0.6473, 0.3467, 0.5824, 0.3948, 0.6473, 0.3072, 0.6379, 0.3072, 0.6379, 0.3948, 0.6473, 0.3544, 0.7366, 0.2322, 0.4814, 0.2649, 0.587, 0.1926, 0.5214, 0.1926, 0.5214, 0.2649, 0.587, 0.2277, 0.6257, 0.1926, 0.5214, 0.2277, 0.6257, 0.1549, 0.5655, 0.1549, 0.5655, 0.2277, 0.6257, 0.1908, 0.6688, 0.1549, 0.5655, 0.1908, 0.6688, 0.1188, 0.6165, 0.1188, 0.6165, 0.1908, 0.6688, 0.1747, 0.7062, 0.09475, 0.671, 0.1747, 0.7062, 0.149, 0.7519, 0.09475, 0.671, 0.149, 0.7519, 0.07496, 0.7338, 0.7004, 0.4372, 0.7401, 0.5151, 0.6727, 0.4966, 0.7004, 0.4372, 0.7593, 0.4717, 0.7401, 0.5151, 0.424, 0.6008, 0.4691, 0.6481, 0.4601, 0.67, 0.6727, 0.4966, 0.7401, 0.5151, 0.7253, 0.5719, 0.6727, 0.4966, 0.7253, 0.5719, 0.6581, 0.5584, 0.6581, 0.5584, 0.7253, 0.5719, 0.7209, 0.6063, 0.6581, 0.5584, 0.7209, 0.6063, 0.649, 0.6026, 0.649, 0.6026, 0.7209, 0.6063, 0.7209, 0.6373, 0.649, 0.6026, 0.7209, 0.6373, 0.65, 0.6343, 0.65, 0.6343, 0.7209, 0.6373, 0.7231, 0.6713, 0.65, 0.6343, 0.7231, 0.6713, 0.666, 0.6663, 0.4918, 0.06864, 0.5282, 0.04281, 0.5475, 0.09218, 0.4918, 0.06864, 0.4812, 0.01915, 0.5282, 0.04281, 0.4918, 0.06864, 0.5475, 0.09218, 0.4944, 0.1277, 0.4944, 0.1277, 0.5475, 0.09218, 0.5629, 0.1865, 0.9883, 0.2613, 0.9883, 0.3516, 0.9475, 0.2745, 0.9475, 0.2745, 0.9883, 0.3516, 0.9364, 0.3526, 0.6634, 0.9634, 0.6145, 0.9021, 0.6852, 0.9246, 0.6852, 0.9246, 0.6145, 0.9021, 0.626, 0.856, 0.6852, 0.9246, 0.626, 0.856, 0.69, 0.8692, 0.69, 0.8692, 0.626, 0.856, 0.6901, 0.8371, 0.6901, 0.8371, 0.626, 0.856, 0.6937, 0.7883, 0.424, 0.6008, 0.4601, 0.67, 0.3948, 0.6473, 0.3948, 0.6473, 0.4601, 0.67, 0.4323, 0.755, 0.3948, 0.6473, 0.4323, 0.755, 0.3544, 0.7366, 0.3544, 0.7366, 0.4323, 0.755, 0.4376, 0.7877, 0.2649, 0.587, 0.2736, 0.6723, 0.2277, 0.6257, 0.796, 0.5456, 0.8301, 0.5095, 0.8411, 0.5984, 0.2277, 0.6257, 0.2736, 0.6723, 0.1908, 0.6688, 0.8391, 0.435, 0.8301, 0.5095, 0.8089, 0.4441, 0.8391, 0.435, 0.8907, 0.5206, 0.8301, 0.5095, 0.8301, 0.5095, 0.8907, 0.5206, 0.8411, 0.5984, 0.8089, 0.4441, 0.8301, 0.5095, 0.7593, 0.4717, 0.7593, 0.4717, 0.8301, 0.5095, 0.796, 0.5456, 0.7593, 0.4717, 0.796, 0.5456, 0.7401, 0.5151, 0.7401, 0.5151, 0.796, 0.5456, 0.7685, 0.5933, 0.7401, 0.5151, 0.7685, 0.5933, 0.7253, 0.5719, 0.7231, 0.6713, 0.7685, 0.5933, 0.804, 0.6546, 0.7253, 0.5719, 0.7685, 0.5933, 0.7209, 0.6063, 0.7685, 0.5933, 0.796, 0.5456, 0.8411, 0.5984, 0.7209, 0.6063, 0.7685, 0.5933, 0.7209, 0.6373, 0.7209, 0.6373, 0.7685, 0.5933, 0.7231, 0.6713, 0.7231, 0.6713, 0.804, 0.6546, 0.7492, 0.7173, 0.7492, 0.7173, 0.804, 0.6546, 0.8582, 0.6831, 0.7492, 0.7173, 0.8582, 0.6831, 0.8246, 0.7288, 0.8504, 0.894, 0.8629, 0.9681, 0.8072, 0.9401, 0.8928, 0.945, 0.8629, 0.9681, 0.8504, 0.894, 0.8504, 0.894, 0.8072, 0.9401, 0.7631, 0.8856, 0.9979, 0.8451, 0.9979, 0.9128, 0.975, 0.8901, 0.925, 0.4283, 0.8919, 0.4101, 0.9188, 0.3826, 0.4376, 0.7877, 0.4323, 0.755, 0.5208, 0.7412, 0.4376, 0.7877, 0.5208, 0.7412, 0.5384, 0.7877, 0.804, 0.6546, 0.7685, 0.5933, 0.8411, 0.5984, 0.8582, 0.6831, 0.804, 0.6546, 0.8695, 0.6144, 0.5208, 0.7412, 0.603, 0.7699, 0.5384, 0.7877, 0.5208, 0.7412, 0.4323, 0.755, 0.4601, 0.67, 0.8582, 0.6831, 0.8695, 0.6144, 0.8907, 0.6935, 0.57, 0.6919, 0.5208, 0.7412, 0.5295, 0.6936, 0.5208, 0.7412, 0.4601, 0.67, 0.5295, 0.6936, 0.57, 0.6919, 0.5295, 0.6936, 0.5606, 0.6545, 0.9388, 0.7833, 0.9845, 0.7442, 0.9845, 0.7856, 0.5297, 0.6494, 0.5295, 0.6936, 0.4601, 0.67, 0.5297, 0.6494, 0.4601, 0.67, 0.4691, 0.6481, 0.2995, 0.9061, 0.2995, 0.9775, 0.2686, 0.9466, 0.5214, 0.9358, 0.5689, 0.9063, 0.5689, 0.9564, 0.9388, 0.7833, 0.9845, 0.7856, 0.9797, 0.8451, 0.5606, 0.6545, 0.4717, 0.6216, 0.5125, 0.6175, 0.5125, 0.6175, 0.4717, 0.6216, 0.5114, 0.5855, 0.5125, 0.6175, 0.5114, 0.5855, 0.5538, 0.603, 0.5114, 0.5855, 0.5511, 0.5684, 0.5538, 0.603, 0.5606, 0.6545, 0.5125, 0.6175, 0.5538, 0.603, 0.5724, 0.1725, 0.5629, 0.1865, 0.5475, 0.09218, 0.06977, 0.9354, 0.07601, 0.9908, 0.04516, 0.9625, 0.07601, 0.9908, 0.04238, 0.9908, 0.04516, 0.9625, 0.3068, 0.4993, 0.2818, 0.5259, 0.2736, 0.4579, 0.3068, 0.4993, 0.2736, 0.4579, 0.2938, 0.4254, 0.9753, 0.2129, 0.9375, 0.2223, 0.9197, 0.1409, 0.9753, 0.2129, 0.9197, 0.1409, 0.9753, 0.0818, 0.9753, 0.0818, 0.9197, 0.1409, 0.9031, 0.04975, 0.9753, 0.0818, 0.9031, 0.04975, 0.9605, 0.03571, 0.9197, 0.1409, 0.9375, 0.2223, 0.8915, 0.1894, 0.8915, 0.1894, 0.9375, 0.2223, 0.8824, 0.2613, 0.8915, 0.1894, 0.8824, 0.2613, 0.8558, 0.2003, 0.9357, 0.8802, 0.9481, 0.9328, 0.9098, 0.929, 0.9357, 0.8802, 0.9098, 0.929, 0.8928, 0.893, 0.9357, 0.8802, 0.8928, 0.893, 0.9099, 0.8559, 0.5716, 0.5949, 0.5606, 0.6545, 0.5538, 0.603, 0.5716, 0.5949, 0.5538, 0.603, 0.5968, 0.5675, 0.5538, 0.603, 0.5511, 0.5684, 0.5968, 0.5675, 0.5968, 0.5675, 0.5511, 0.5684, 0.5404, 0.5355, 0.5968, 0.5675, 0.5404, 0.5355, 0.5893, 0.5221, 0.5739, 0.482, 0.5669, 0.4362, 0.6012, 0.435, 0.5739, 0.482, 0.6012, 0.435, 0.6087, 0.4814, 0.5893, 0.5221, 0.5739, 0.482, 0.6145, 0.5238, 0.6145, 0.5238, 0.5739, 0.482, 0.6087, 0.4814, 0.61, 0.5503, 0.5893, 0.5221, 0.6145, 0.5238, 0.5968, 0.5675, 0.5893, 0.5221, 0.61, 0.5503, 0.8504, 0.894, 0.7631, 0.8856, 0.7725, 0.8283, 0.8504, 0.894, 0.7725, 0.8283, 0.8341, 0.8416, 0.8341, 0.8416, 0.7725, 0.8283, 0.8088, 0.7654, 0.8341, 0.8416, 0.8088, 0.7654, 0.8928, 0.7563, 0.8928, 0.7563, 0.8088, 0.7654, 0.8232, 0.7288, 0.3068, 0.6628, 0.3068, 0.7697, 0.2857, 0.7192, 0.5129, 0.9195, 0.4667, 0.8759, 0.4714, 0.8498, 0.4714, 0.8498, 0.4667, 0.8759, 0.4476, 0.8303, 0.307, 0.8203, 0.307, 0.8842, 0.292, 0.8325, 0.2938, 0.4254, 0.3068, 0.413, 0.3068, 0.4993, 0.8028, 0.961, 0.7631, 0.8856, 0.8072, 0.9401, 0.4746, 0.815, 0.4476, 0.8303, 0.451, 0.7913, 0.4714, 0.8498, 0.4476, 0.8303, 0.4746, 0.815, 0.9436, 0.0, 0.9605, 0.03571, 0.9031, 0.04975, 0.9436, 0.0, 0.9031, 0.04975, 0.892, 0.02255, 0.9031, 0.04975, 0.9197, 0.1409, 0.8922, 0.08649, 0.892, 0.02255, 0.9031, 0.04975, 0.8832, 0.02518, 0.8832, 0.02518, 0.9031, 0.04975, 0.8922, 0.08649, 0.8341, 0.8416, 0.8928, 0.7563, 0.8709, 0.8094, 0.9388, 0.7288, 0.8975, 0.749, 0.8928, 0.7454, 0.8341, 0.8416, 0.8709, 0.8094, 0.831, 0.8536, 0.2853, 0.5832, 0.2787, 0.5722, 0.2853, 0.5259, 0.9753, 0.1012, 0.9904, 0.05475, 0.9904, 0.1097, 0.8905, 0.1775, 0.8915, 0.1894, 0.8586, 0.1837, 0.8586, 0.1837, 0.8915, 0.1894, 0.8558, 0.2003, 0.9481, 0.8746, 0.9357, 0.8802, 0.9099, 0.8559, 0.875, 0.365, 0.9188, 0.3826, 0.8919, 0.4101, 0.9481, 0.8746, 0.9099, 0.8559, 0.9451, 0.8451, 0.4692, 0.9629, 0.4494, 0.9305, 0.4692, 0.9195, 0.552, 0.324, 0.5696, 0.3332, 0.5625, 0.3563, 0.6325, 0.4122, 0.6508, 0.4056, 0.6508, 0.4253, 0.552, 0.324, 0.5625, 0.3563, 0.5496, 0.3604, 0.5625, 0.3563, 0.5696, 0.3332, 0.5724, 0.3629, 0.8751, 0.3338, 0.8613, 0.3429, 0.8558, 0.2613, 0.8734, 0.2613, 0.8751, 0.3338, 0.8558, 0.2613, 0.5625, 0.3563, 0.5724, 0.3629, 0.5557, 0.4019, 0.5625, 0.3563, 0.5557, 0.4019, 0.5211, 0.435, 0.5182, 0.4233, 0.5625, 0.3563, 0.5211, 0.435])
me_skulllow.materials.append(mat_skull_mat)
me_skulllow.use_remesh_fix_poles = True
me_skulllow.use_remesh_preserve_attributes = False
me_skulllow.use_mirror_vertex_groups = False
me_skulllow.update()
arm_armature_001 = bpy.data.armatures.new('Armature.001')  # bones are not reproduced

# ---- objects
ob_skulllow = bpy.data.objects.new('SkullLow', me_skulllow)
ob_skelly = bpy.data.objects.new('skelly', arm_armature_001)

# ---- transforms, parenting, visibility, modifiers, constraints
ob_skulllow.parent = ob_skelly
ob_skulllow.location = (0.0, 0.0, 0.0)
ob_skulllow.lineart.crease_threshold = 0.0
_vg = ob_skulllow.vertex_groups.new(name='Bone')
for _i, _w in zip([0, 1, 2, 3, 4, 5, 6, 7, 8, 9, 10, 11, 12, 13, 14, 15, 16, 17, 18, 19, 20, 21, 22, 23, 24, 25, 26, 27, 28, 29, 30, 31, 32, 33, 34, 35, 36, 37, 38, 39, 40, 41, 42, 43, 44, 45, 46, 47, 48, 49, 50, 51, 52, 53, 54, 55, 56, 57, 58, 59, 60, 61, 62, 63, 64, 65, 66, 67, 68, 69, 70, 71, 72, 73, 74, 75, 76, 77, 78, 79, 80, 81, 82, 83, 84, 85, 86, 87, 88, 89, 90, 91, 92, 93, 94, 95, 96, 97, 98, 99, 100, 101, 102, 103, 104, 105, 106, 107, 108, 109, 110, 111, 112, 113, 114, 115, 116, 117, 118, 119, 120, 121, 122, 123, 124, 125, 126, 127, 128, 129, 130, 131, 132, 133, 134, 135, 136, 137, 138, 139, 140, 141, 142, 143, 144, 145, 146, 147, 148, 149, 150, 151, 152, 153, 154, 155, 156, 157, 158, 159, 160, 161, 162, 163, 164, 165, 166, 167, 168, 169, 170, 171, 172, 173, 174, 175, 176, 177, 178, 179, 180, 181, 182, 183, 184, 185, 186, 187, 188, 189, 190, 191, 192, 193, 194, 195, 196, 197, 198, 199, 200, 201, 202, 203, 204, 205, 206, 207, 208, 209, 210, 211, 212, 213, 214, 215, 216, 217, 218, 219, 220, 221, 222, 223, 224, 225, 226, 227, 228, 229, 230, 231, 232], [2.772e-08, 0.0, 8.751e-08, 2.289e-07, 1.349e-07, 1.729e-11, 5.178e-09, 0.0, 0.0, 0.0, 8.985e-14, 9.014e-07, 6.256e-05, 0.0, 2.425e-09, 0.0, 6.694e-05, 1.528e-07, 3.15e-07, 1.517e-11, 7.263e-07, 1.148e-10, 2.738e-11, 4.332e-11, 2.78e-08, 3.831e-08, 3.272e-09, 1.366e-11, 1.312e-08, 6.787e-08, 1.923e-09, 2.384e-10, 2.011e-17, 2.249e-09, 0.0, 7.245e-10, 0.0, 0.0, 0.0, 0.0, 0.0, 0.0, 0.0, 1.326e-14, 0.0, 1.548e-12, 0.0, 0.0, 0.0, 0.0, 0.0, 0.0, 0.0, 0.0, 0.0, 8.699e-05, 0.0, 0.0, 3.362e-07, 0.0, 1.03e-13, 0.0, 6.047e-14, 5.651e-11, 4.651e-14, 2.302e-13, 2.238e-16, 0.0, 0.0, 0.0, 0.0, 0.0, 0.0, 0.0, 4.404e-13, 1.416e-05, 2.228e-06, 2.108e-08, 2.313e-10, 3.177e-08, 1.675e-17, 9.336e-16, 4.76e-06, 1.592e-05, 9.928e-07, 3.069e-07, 7.363e-09, 0.001011, 0.0, 6.072e-07, 1.437e-06, 1.323e-06, 4.906e-08, 4.287e-07, 1.207e-06, 1.544e-07, 3.993e-05, 1.981e-08, 0.2662, 0.2483, 0.0, 2.016e-09, 0.0, 4.199e-08, 6.797e-05, 1.759e-07, 2.666e-12, 0.0, 0.01343, 0.9953, 0.9825, 0.3643, 0.03166, 1.018e-08, 2.318e-07, 0.8764, 1.756e-07, 0.0, 0.0, 0.0, 0.0, 0.0, 0.0, 0.2413, 0.07963, 0.0005759, 1.893e-05, 4.914e-05, 1.415e-06, 0.000463, 0.0003866, 0.0002809, 0.0, 0.0, 1.221e-07, 3.735e-16, 1.269e-08, 0.0, 0.0, 7.804e-14, 3.315e-09, 6.06e-08, 6.912e-09, 6.868e-07, 0.0, 9.142e-09, 7.172e-09, 0.0, 1.686e-14, 2.814e-12, 8.6e-19, 1.366e-16, 2.674e-11, 4.027e-16, 0.0, 0.0, 3.252e-10, 3.214e-13, 0.0, 0.0, 0.0, 0.0, 0.0, 0.0, 2.701e-06, 0.0, 7.334e-08, 1.324e-11, 0.0, 3.027e-16, 3.293e-17, 0.0, 9.721e-07, 1.901e-07, 7.67e-08, 0.0, 0.0, 3.176e-11, 0.0, 0.0, 0.0, 1.466e-06, 2.336e-08, 3.824e-10, 8.652e-08, 0.0, 3.393e-25, 0.0, 1.302e-05, 1.107e-08, 1.015e-10, 4.734e-13, 6.56e-10, 0.008091, 7.956e-06, 2.566e-09, 3.672e-08, 2.228e-09, 2.172e-08, 2.783e-07, 9.861e-15, 1.763e-07, 2.37e-05, 0.005359, 0.8372, 0.7164, 2.099e-08, 2.382e-09, 5.442e-06, 6.258e-12, 2.82e-06, 2.826e-16, 5.138e-20, 0.0, 0.77, 1.0, 0.9906, 0.4508, 0.04049, 3.218e-09, 7.982e-08, 0.9275, 0.0, 0.0, 0.0, 0.0, 0.0, 0.0, 0.4254, 0.2045, 0.0006686, 0.0007175, 0.0]): _vg.add([_i], _w, 'REPLACE')
_vg = ob_skulllow.vertex_groups.new(name='Bone.001')
for _i, _w in zip([3, 12, 19, 20, 21, 22, 23, 24, 25, 26, 27, 28, 29, 30, 31, 32, 33, 34, 35, 36, 37, 38, 39, 74, 75, 76, 77, 78, 79, 82, 83, 84, 85, 86, 89, 90, 91, 92, 93, 94, 95, 101, 144, 145, 146, 147, 148, 149, 150, 151, 152, 153, 154, 182, 183, 184, 185, 188, 189, 190, 191, 192, 195, 196, 197, 198, 199, 200, 201, 207], [0.0, 0.0, 0.001588, 0.005096, 0.006985, 0.1644, 0.2006, 0.4714, 0.4739, 0.921, 0.7017, 0.9375, 0.7618, 0.9209, 0.7134, 0.9316, 0.7531, 0.8728, 0.793, 0.682, 0.6376, 0.1822, 0.06544, 0.0, 0.0, 1.394e-07, 0.0001874, 0.07319, 0.2221, 0.4016, 0.4831, 0.4013, 0.024, 0.01211, 1.304e-05, 0.002152, 0.09078, 0.02945, 0.02632, 0.1854, 0.001913, 0.0002347, 0.006966, 0.01508, 0.2927, 0.5709, 0.7918, 0.8802, 0.8482, 0.8071, 0.6978, 0.4856, 0.0121, 4.258e-07, 0.0004556, 0.119, 0.3073, 0.5094, 0.6144, 0.5825, 0.2997, 0.008515, 3.157e-05, 0.004415, 0.1431, 0.04577, 0.05035, 0.291, 0.006246, 0.0004869]): _vg.add([_i], _w, 'REPLACE')
_vg = ob_skulllow.vertex_groups.new(name='Bone.002')
for _i, _w in zip([0, 1, 2, 3, 4, 5, 9, 10, 11, 12, 14, 16, 21, 58, 59, 60, 61, 62, 63, 64, 65, 66, 74, 75, 76, 77, 80, 81, 89, 90, 92, 93, 101, 102, 103, 104, 105, 106, 107, 111, 112, 113, 114, 123, 124, 125, 126, 127, 128, 129, 130, 131, 134, 135, 136, 138, 139, 140, 141, 142, 145, 166, 167, 168, 169, 170, 171, 172, 173, 174, 180, 181, 182, 183, 186, 187, 195, 196, 198, 199, 207, 208, 209, 210, 211, 212, 213, 217, 218, 219, 220, 228, 229, 230, 231], [0.0, 0.0, 0.0, 0.0, 0.0, 0.0, 0.0, 0.0, 0.0, 0.0, 0.0, 0.0, 0.0, 0.0, 0.0, 0.0, 0.0, 0.0, 0.0, 0.0, 0.0, 0.0, 0.0, 0.0, 0.0, 0.0, 0.0, 0.0, 0.0, 0.0, 0.0, 0.0, 0.0, 0.0, 0.0, 0.0, 0.0, 0.0, 0.0, 1.0, 1.0, 1.0, 1.0, 1.0, 1.0, 1.0, 1.0, 1.0, 1.0, 1.0, 1.0, 1.0, 0.0, 0.0, 0.0, 0.0, 0.0, 0.0, 0.0, 0.0, 0.0, 0.0, 0.0, 0.0, 0.0, 0.0, 0.0, 0.0, 0.0, 0.0, 0.0, 0.0, 0.0, 0.0, 0.0, 0.0, 0.0, 0.0, 0.0, 0.0, 0.0, 0.0, 0.0, 0.0, 0.0, 0.0, 0.0, 1.0, 1.0, 1.0, 1.0, 1.0, 1.0, 1.0, 1.0]): _vg.add([_i], _w, 'REPLACE')
_m = ob_skulllow.modifiers.new('Armature.001', 'ARMATURE')
_m.object = ob_skelly
ob_skelly.location = (0.0, 0.0, 0.0)
ob_skelly.rotation_euler = (1.571, -0.0, 0.0)
ob_skelly.show_in_front = True
ob_skelly.lineart.crease_threshold = 0.0

# ---- collection membership
col_collection.objects.link(ob_skulllow)
col_collection.objects.link(ob_skelly)

# ---- scene / render settings (as saved in the file)
scene.frame_start = 1; scene.frame_end = 15; scene.frame_set(0)
scene.render.engine = 'BLENDER_EEVEE_NEXT'
scene.cycles.use_denoising = False
scene.cycles.samples = 128
scene.cycles.sampling_pattern = 'TABULATED_SOBOL'
scene.cycles.use_adaptive_sampling = False
scene.cycles.use_light_tree = False
scene.view_settings.view_transform = 'Filmic'
bpy.context.view_layer.update()

# ---- added for rendering (the .blend has no active camera and no usable light): camera, sun
cam_auto = bpy.data.cameras.new('AutoCamera')
cam_auto.lens = 50.0
cam_auto.sensor_width = 36.0
cam_auto.clip_end = 1000.0
ob_auto_camera = bpy.data.objects.new('AutoCamera', cam_auto)
scene.collection.objects.link(ob_auto_camera)
ob_auto_camera.location = (0.340983, -0.448984, 0.362746)
ob_auto_camera.rotation_euler = (1.09748, -7.21219e-08, 0.694738)
scene.camera = ob_auto_camera
light_auto_sun = bpy.data.lights.new('AutoSun', 'SUN')
light_auto_sun.energy = 3.0
light_auto_sun.angle = 0.0523599
ob_auto_sun = bpy.data.objects.new('AutoSun', light_auto_sun)
scene.collection.objects.link(ob_auto_sun)
ob_auto_sun.rotation_euler = (0.872665, 0.174533, 0.523599)
bpy.context.view_layer.update()
